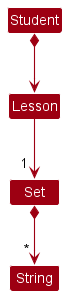

The diagram above was rendered by PlantUML. Its source (embedded in the PNG):
@startuml
'https://plantuml.com/sequence-diagram
!include style.puml
skinparam arrowThickness 1.1
skinparam arrowColor MODEL_COLOR
skinparam classBackgroundColor MODEL_COLOR

Class String
Class Student
Class Lesson
Class Set

Student *--> Lesson

Lesson --> "1 " Set

Set *--> "~* "String
@enduml